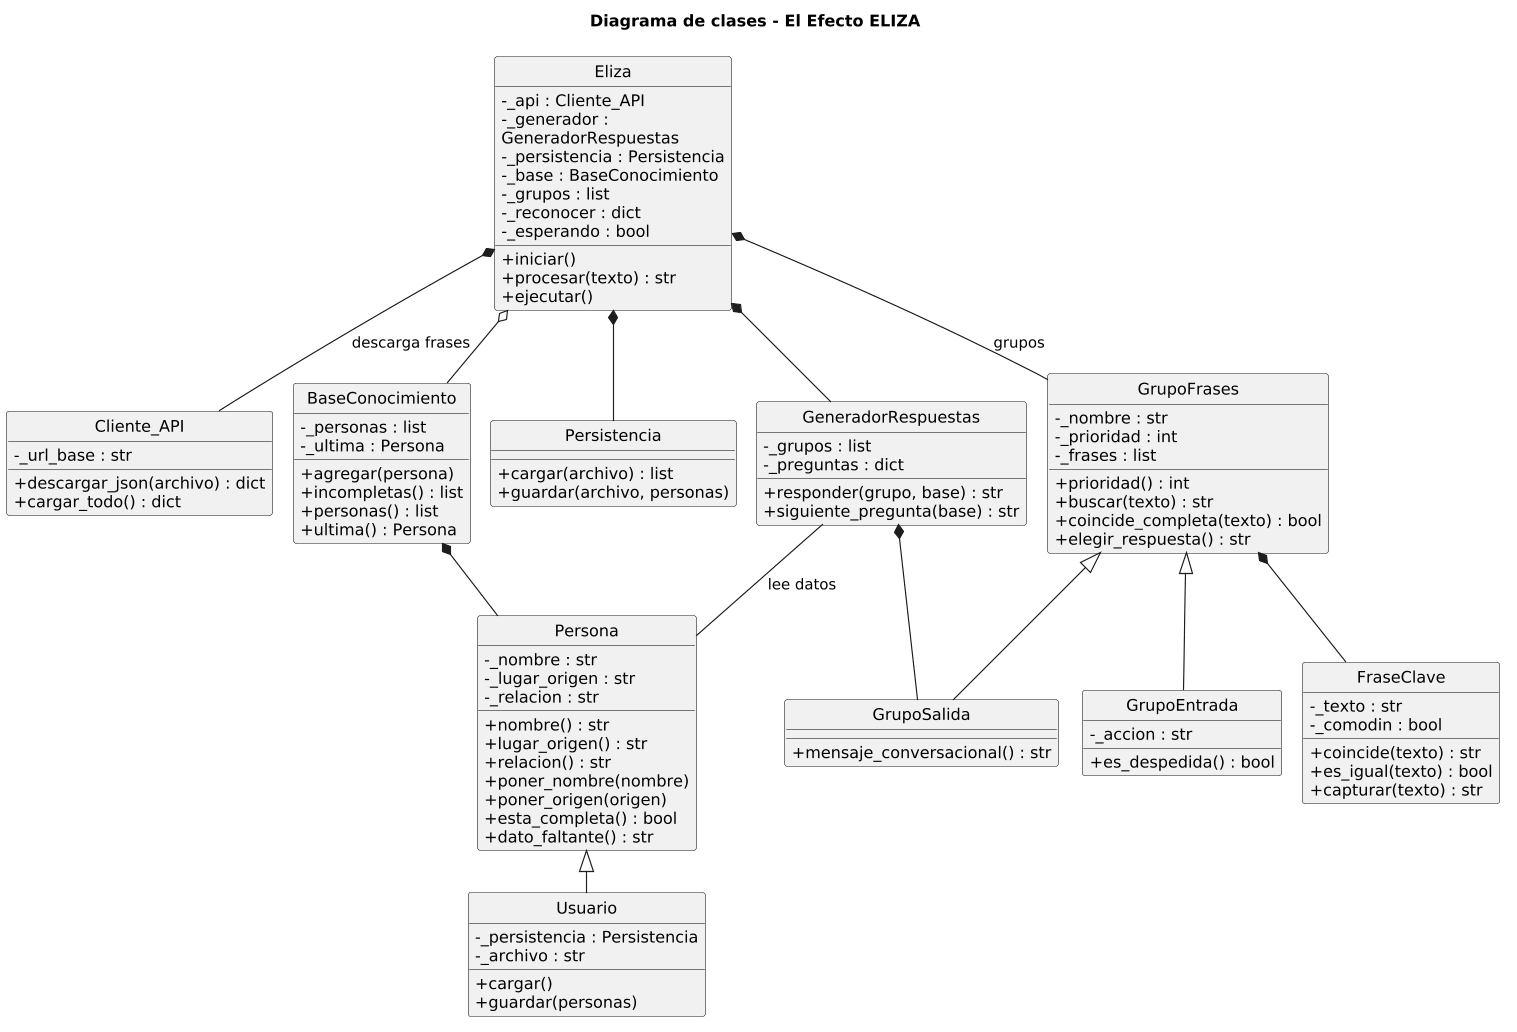

The diagram above was rendered by PlantUML. Its source (embedded in the PNG):
@startuml
!pragma layout smetana
title Diagrama de clases - El Efecto ELIZA
hide circle
skinparam shadowing false
skinparam classAttributeIconSize 0
skinparam dpi 110
skinparam wrapWidth 240

class Eliza {
  - _api : Cliente_API
  - _generador : GeneradorRespuestas
  - _persistencia : Persistencia
  - _base : BaseConocimiento
  - _grupos : list
  - _reconocer : dict
  - _esperando : bool
  + iniciar()
  + procesar(texto) : str
  + ejecutar()
}

class GrupoEntrada {
  - _accion : str
  + es_despedida() : bool
}

class Cliente_API {
  - _url_base : str
  + descargar_json(archivo) : dict
  + cargar_todo() : dict
}

class GeneradorRespuestas {
  - _grupos : list
  - _preguntas : dict
  + responder(grupo, base) : str
  + siguiente_pregunta(base) : str
}

class Persistencia {
  + cargar(archivo) : list
  + guardar(archivo, personas)
}

class BaseConocimiento {
  - _personas : list
  - _ultima : Persona
  + agregar(persona)
  + incompletas() : list
  + personas() : list
  + ultima() : Persona
}

class Persona {
  - _nombre : str
  - _lugar_origen : str
  - _relacion : str
  + nombre() : str
  + lugar_origen() : str
  + relacion() : str
  + poner_nombre(nombre)
  + poner_origen(origen)
  + esta_completa() : bool
  + dato_faltante() : str
}

class Usuario {
  - _persistencia : Persistencia
  - _archivo : str
  + cargar()
  + guardar(personas)
}

class GrupoFrases {
  - _nombre : str
  - _prioridad : int
  - _frases : list
  + prioridad() : int
  + buscar(texto) : str
  + coincide_completa(texto) : bool
  + elegir_respuesta() : str
}

class GrupoSalida {
  + mensaje_conversacional() : str
}

class FraseClave {
  - _texto : str
  - _comodin : bool
  + coincide(texto) : str
  + es_igual(texto) : bool
  + capturar(texto) : str
}

' Herencias
GrupoFrases <|-- GrupoEntrada
GrupoFrases <|-- GrupoSalida
Persona <|-- Usuario

' Composiciones (relación fuerte: Eliza posee sus módulos)
Eliza *-- GrupoFrases : grupos
Eliza *-- Cliente_API : descarga frases
Eliza *-- GeneradorRespuestas
Eliza *-- Persistencia

' Agregación (relación débil)
Eliza o-- BaseConocimiento

' Composiciones internas
BaseConocimiento *-- Persona
GeneradorRespuestas *-- GrupoSalida
GrupoFrases *-- FraseClave

' Asociación (línea sólida)
GeneradorRespuestas -- Persona : lee datos

@enduml